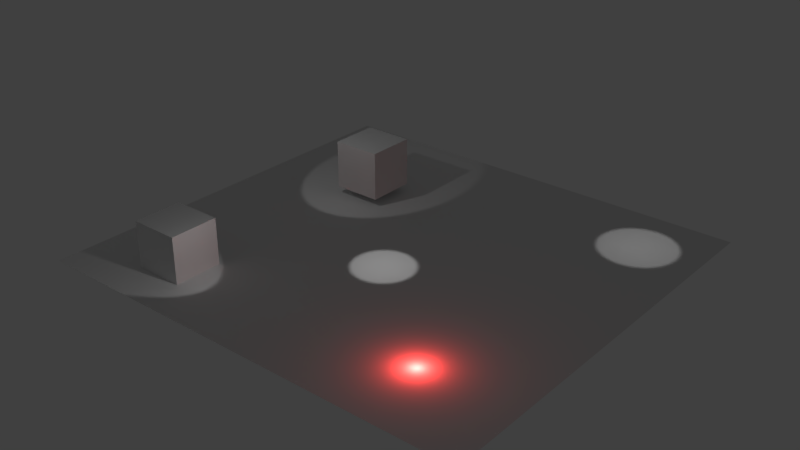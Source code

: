 # Source: animation_various_lights.blend  (saved by Blender 2.79.0; exported with 4.5.12 LTS)
import bpy
from mathutils import Matrix  # noqa: F401  (used for matrix-valued properties, if any)

bpy.ops.wm.read_factory_settings(use_empty=True)
scene = bpy.context.scene
scene.name = 'Scene'

# ---- collections
col_collection_1 = bpy.data.collections.new('Collection 1'); scene.collection.children.link(col_collection_1)

# ---- world
world_world = bpy.data.worlds.new('World'); scene.world = world_world
world_world.color = (0.05088, 0.05088, 0.05088)
world_world.use_sun_shadow = False
world_world.sun_shadow_jitter_overblur = 0.0
world_world.cycles.sampling_method = 'MANUAL'

# ---- lights
light_spot_003 = bpy.data.lights.new('Spot.003', 'SPOT')
light_spot_003.transmission_factor = 0.0
light_spot_003.energy = 100.0
light_spot_003.shadow_buffer_clip_start = 0.5
light_spot_003.shadow_soft_size = 0.1
light_spot_003.shadow_maximum_resolution = 0.006
light_spot_003.use_absolute_resolution = True
light_spot_002 = bpy.data.lights.new('Spot.002', 'SPOT')
light_spot_002.transmission_factor = 0.0
light_spot_002.energy = 100.0
light_spot_002.shadow_buffer_clip_start = 0.5
light_spot_002.shadow_soft_size = 0.1
light_spot_002.shadow_maximum_resolution = 0.006
light_spot_002.use_absolute_resolution = True
light_spot_001 = bpy.data.lights.new('Spot.001', 'SPOT')
light_spot_001.transmission_factor = 0.0
light_spot_001.energy = 100.0
light_spot_001.shadow_buffer_clip_start = 0.5
light_spot_001.shadow_soft_size = 0.1
light_spot_001.shadow_maximum_resolution = 0.006
light_spot_001.use_absolute_resolution = True
light_spot = bpy.data.lights.new('Spot', 'SPOT')
light_spot.transmission_factor = 0.0
light_spot.energy = 100.0
light_spot.shadow_buffer_clip_start = 0.5
light_spot.shadow_soft_size = 0.1
light_spot.shadow_maximum_resolution = 0.006
light_spot.use_absolute_resolution = True
light_lamp = bpy.data.lights.new('Lamp', 'POINT')
light_lamp.color = (1.0, 0.05449, 0.04686)
light_lamp.transmission_factor = 0.0
light_lamp.cutoff_distance = 30.0
light_lamp.energy = 100.0
light_lamp.shadow_buffer_clip_start = 1.001
light_lamp.shadow_soft_size = 0.1
light_lamp.shadow_maximum_resolution = 0.006
light_lamp.use_absolute_resolution = True

# ---- meshes
me_cube_001 = bpy.data.meshes.new('Cube.001')
me_cube_001.from_pydata([(-1.0, -1.0, -1.0), (-1.0, -1.0, 1.0), (-1.0, 1.0, -1.0), (-1.0, 1.0, 1.0), (1.0, -1.0, -1.0), (1.0, -1.0, 1.0), (1.0, 1.0, -1.0), (1.0, 1.0, 1.0)], [], [(0, 1, 3, 2), (2, 3, 7, 6), (6, 7, 5, 4), (4, 5, 1, 0), (2, 6, 4, 0), (7, 3, 1, 5)])
me_cube_001.use_remesh_preserve_volume = False
me_cube_001.use_remesh_preserve_attributes = False
me_cube_001.use_mirror_vertex_groups = False
me_cube_001.update()
me_cube = bpy.data.meshes.new('Cube')
me_cube.from_pydata([(-1.0, -1.0, -1.0), (-1.0, -1.0, 1.0), (-1.0, 1.0, -1.0), (-1.0, 1.0, 1.0), (1.0, -1.0, -1.0), (1.0, -1.0, 1.0), (1.0, 1.0, -1.0), (1.0, 1.0, 1.0)], [], [(0, 1, 3, 2), (2, 3, 7, 6), (6, 7, 5, 4), (4, 5, 1, 0), (2, 6, 4, 0), (7, 3, 1, 5)])
me_cube.use_remesh_preserve_volume = False
me_cube.use_remesh_preserve_attributes = False
me_cube.use_mirror_vertex_groups = False
me_cube.update()
me_plane = bpy.data.meshes.new('Plane')
me_plane.from_pydata([(-1.0, -1.0, 0.0), (1.0, -1.0, 0.0), (-1.0, 1.0, 0.0), (1.0, 1.0, 0.0)], [], [(0, 1, 3, 2)])
me_plane.use_remesh_preserve_volume = False
me_plane.use_remesh_preserve_attributes = False
me_plane.use_mirror_vertex_groups = False
me_plane.update()

# ---- objects
ob_spotdistancechange = bpy.data.objects.new('SpotDistanceChange', light_spot_003)
ob_spottransformchange = bpy.data.objects.new('SpotTransformChange', light_spot_002)
ob_cube_001 = bpy.data.objects.new('Cube.001', me_cube_001)
ob_shadowcolorchange = bpy.data.objects.new('ShadowColorChange', light_spot_001)
ob_cube = bpy.data.objects.new('Cube', me_cube)
ob_spotrangechange = bpy.data.objects.new('SpotRangeChange', light_spot)
ob_lightcolorchange = bpy.data.objects.new('LightColorChange', light_lamp)
ob_plane = bpy.data.objects.new('Plane', me_plane)

# ---- transforms, parenting, visibility, modifiers, constraints
ob_spotdistancechange.location = (0.2238, -1.214, 3.027)
ob_spotdistancechange.lineart.crease_threshold = 0.0
ob_spottransformchange.location = (-0.7606, -6.408, 3.147)
ob_spottransformchange.rotation_euler = (0.0, 1.073, 0.0)
ob_spottransformchange.lineart.crease_threshold = 0.0
ob_cube_001.location = (-5.528, -5.936, 0.7808)
ob_cube_001.lineart.crease_threshold = 0.0
ob_shadowcolorchange.location = (-4.641, -1.298, 6.12)
ob_shadowcolorchange.rotation_euler = (0.6596, -0.1795, 0.2263)
ob_shadowcolorchange.lineart.crease_threshold = 0.0
ob_cube.location = (-4.221, 3.3, 1.216)
ob_cube.lineart.crease_threshold = 0.0
ob_spotrangechange.location = (6.641, 6.036, 3.842)
ob_spotrangechange.lineart.crease_threshold = 0.0
ob_lightcolorchange.location = (5.252, -5.493, 0.2151)
ob_lightcolorchange.rotation_euler = (0.6503, 0.05522, 1.866)
ob_lightcolorchange.lock_rotations_4d = False
ob_lightcolorchange.empty_display_type = 'ARROWS'
ob_lightcolorchange.color = (0.0, 0.0, 0.0, 0.0)
ob_lightcolorchange.lineart.crease_threshold = 0.0
ob_plane.location = (-0.05112, 0.05083, -0.1148)
ob_plane.scale = (9.209, 8.61, 1.0)
ob_plane.lineart.crease_threshold = 0.0

# ---- collection membership
col_collection_1.objects.link(ob_spotdistancechange)
col_collection_1.objects.link(ob_spottransformchange)
col_collection_1.objects.link(ob_cube_001)
col_collection_1.objects.link(ob_shadowcolorchange)
col_collection_1.objects.link(ob_cube)
col_collection_1.objects.link(ob_spotrangechange)
col_collection_1.objects.link(ob_lightcolorchange)
col_collection_1.objects.link(ob_plane)

# ---- scene / render settings (as saved in the file)
scene.frame_start = 0; scene.frame_end = 50; scene.frame_set(0)
scene.render.engine = 'BLENDER_EEVEE_NEXT'
scene.render.resolution_percentage = 50
scene.render.dither_intensity = 0.0
scene.cycles.use_denoising = False
scene.cycles.samples = 128
scene.cycles.sampling_pattern = 'TABULATED_SOBOL'
scene.cycles.use_adaptive_sampling = False
scene.cycles.use_light_tree = False
scene.cycles.blur_glossy = 0.0
scene.cycles.sample_clamp_indirect = 0.0
scene.view_settings.view_transform = 'Standard'
bpy.context.view_layer.update()

# ---- added for rendering (the .blend has no active camera): camera
cam_auto = bpy.data.cameras.new('AutoCamera')
cam_auto.lens = 50.0
cam_auto.sensor_width = 36.0
cam_auto.clip_end = 1000.0
ob_auto_camera = bpy.data.objects.new('AutoCamera', cam_auto)
scene.collection.objects.link(ob_auto_camera)
ob_auto_camera.location = (23.3861, -28.0738, 19.748)
ob_auto_camera.rotation_euler = (1.09748, -7.21219e-08, 0.694738)
scene.camera = ob_auto_camera
bpy.context.view_layer.update()
